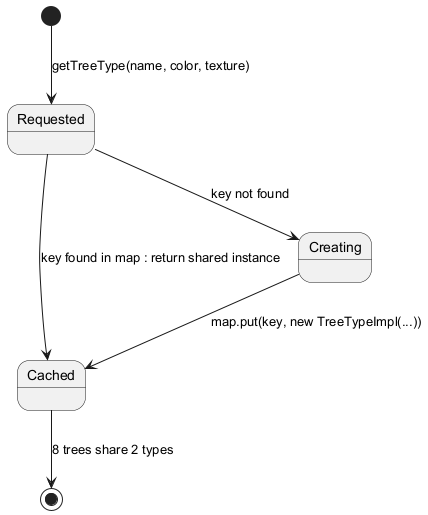

The diagram above was rendered by PlantUML. Its source (embedded in the PNG):
@startuml
[*] --> Requested : getTreeType(name, color, texture)
Requested --> Cached : key found in map : return shared instance
Requested --> Creating : key not found
Creating --> Cached : map.put(key, new TreeTypeImpl(...))
Cached --> [*] : 8 trees share 2 types
@enduml